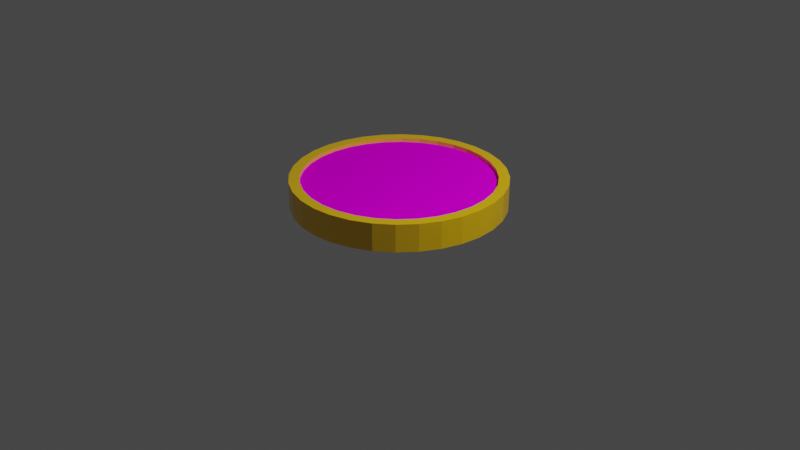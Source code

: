 # Source: simtoken.blend  (saved by Blender 3.3.6; exported with 4.5.12 LTS)
import bpy
from mathutils import Matrix  # noqa: F401  (used for matrix-valued properties, if any)

bpy.ops.wm.read_factory_settings(use_empty=True)
scene = bpy.context.scene
scene.name = 'Scene'

# ---- collections
col_collection = bpy.data.collections.new('Collection'); scene.collection.children.link(col_collection)

# ---- materials (node trees are filled in below, after node groups)
mat_xlogo = bpy.data.materials.new('xlogo')
mat_xlogo.alpha_threshold = 0.0
mat_xlogo.use_transparent_shadow = False
mat_xlogo.line_color = (0.0, 0.0, 0.0, 1.0)
mat_coinedge = bpy.data.materials.new('coinedge')
mat_coinedge.use_transparent_shadow = False

# ---- material node trees
mat_xlogo.use_nodes = True; mat_xlogo.node_tree.nodes.clear()
_N = mat_xlogo.node_tree.nodes; _L = mat_xlogo.node_tree.links
n0 = _N.new('ShaderNodeOutputMaterial'); n0.name = 'Material Output'; n0.location = (300, 300)
n1 = _N.new('ShaderNodeBsdfPrincipled'); n1.name = 'Principled BSDF'; n1.location = (10, 300)
n1.distribution = 'GGX'
n1.subsurface_method = 'BURLEY'
n1.inputs[2].default_value = 0.007362
n1.inputs[3].default_value = 1.45
n1.inputs[13].default_value = 0.0
n1.inputs[27].default_value = (0.0, 0.0, 0.0, 1.0)
n1.inputs[28].default_value = 1.0
n2 = _N.new('ShaderNodeTexImage'); n2.name = 'Image Texture'; n2.location = (-280, 280)
_L.new(n1.outputs[0], n0.inputs[0])
_L.new(n2.outputs[0], n1.inputs[0])
n0.is_active_output = True
mat_coinedge.use_nodes = True; mat_coinedge.node_tree.nodes.clear()
_N = mat_coinedge.node_tree.nodes; _L = mat_coinedge.node_tree.links
n0 = _N.new('ShaderNodeBsdfPrincipled'); n0.name = 'Principled BSDF'; n0.location = (10, 300)
n0.distribution = 'GGX'
n0.subsurface_method = 'BURLEY'
n0.inputs[0].default_value = (1.0, 0.5883, 0.0, 1.0)
n0.inputs[2].default_value = 0.2178
n0.inputs[3].default_value = 1.45
n0.inputs[13].default_value = 1.0
n0.inputs[27].default_value = (0.0, 0.0, 0.0, 1.0)
n0.inputs[28].default_value = 1.0
n1 = _N.new('ShaderNodeOutputMaterial'); n1.name = 'Material Output'; n1.location = (300, 300)
_L.new(n0.outputs[0], n1.inputs[0])
n1.is_active_output = True

# ---- world
world_world = bpy.data.worlds.new('World'); scene.world = world_world
world_world.use_nodes = True; world_world.node_tree.nodes.clear()
_N = world_world.node_tree.nodes; _L = world_world.node_tree.links
n0 = _N.new('ShaderNodeOutputWorld'); n0.name = 'World Output'; n0.location = (300, 300)
n1 = _N.new('ShaderNodeBackground'); n1.name = 'Background'; n1.location = (10, 300)
n1.inputs[0].default_value = (0.05088, 0.05088, 0.05088, 1.0)
_L.new(n1.outputs[0], n0.inputs[0])
n0.is_active_output = True
world_world.color = (0.05088, 0.05088, 0.05088)
world_world.use_sun_shadow = False
world_world.sun_shadow_jitter_overblur = 0.0

# ---- cameras
cam_camera = bpy.data.cameras.new('Camera')
cam_camera.clip_end = 100.0
cam_camera.ortho_scale = 7.314

# ---- lights
light_light = bpy.data.lights.new('Light', 'POINT')
light_light.transmission_factor = 0.0
light_light.energy = 1000.0
light_light.shadow_soft_size = 0.1
light_light.shadow_maximum_resolution = 0.006
light_light.use_absolute_resolution = True

# ---- meshes
me_cylinder = bpy.data.meshes.new('Cylinder')
me_cylinder.from_pydata([(0.0, 1.0, -1.0), (0.0, 1.0, 1.0), (0.1951, 0.9808, -1.0), (0.1951, 0.9808, 1.0), (0.3827, 0.9239, -1.0), (0.3827, 0.9239, 1.0), (0.5556, 0.8315, -1.0), (0.5556, 0.8315, 1.0), (0.7071, 0.7071, -1.0), (0.7071, 0.7071, 1.0), (0.8315, 0.5556, -1.0), (0.8315, 0.5556, 1.0), (0.9239, 0.3827, -1.0), (0.9239, 0.3827, 1.0), (0.9808, 0.1951, -1.0), (0.9808, 0.1951, 1.0), (1.0, 7.55e-08, -1.0), (1.0, 7.55e-08, 1.0), (0.9808, -0.1951, -1.0), (0.9808, -0.1951, 1.0), (0.9239, -0.3827, -1.0), (0.9239, -0.3827, 1.0), (0.8315, -0.5556, -1.0), (0.8315, -0.5556, 1.0), (0.7071, -0.7071, -1.0), (0.7071, -0.7071, 1.0), (0.5556, -0.8315, -1.0), (0.5556, -0.8315, 1.0), (0.3827, -0.9239, -1.0), (0.3827, -0.9239, 1.0), (0.1951, -0.9808, -1.0), (0.1951, -0.9808, 1.0), (-3.258e-07, -1.0, -1.0), (-3.258e-07, -1.0, 1.0), (-0.1951, -0.9808, -1.0), (-0.1951, -0.9808, 1.0), (-0.3827, -0.9239, -1.0), (-0.3827, -0.9239, 1.0), (-0.5556, -0.8315, -1.0), (-0.5556, -0.8315, 1.0), (-0.7071, -0.7071, -1.0), (-0.7071, -0.7071, 1.0), (-0.8315, -0.5556, -1.0), (-0.8315, -0.5556, 1.0), (-0.9239, -0.3827, -1.0), (-0.9239, -0.3827, 1.0), (-0.9808, -0.1951, -1.0), (-0.9808, -0.1951, 1.0), (-1.0, 9.656e-07, -1.0), (-1.0, 9.656e-07, 1.0), (-0.9808, 0.1951, -1.0), (-0.9808, 0.1951, 1.0), (-0.9239, 0.3827, -1.0), (-0.9239, 0.3827, 1.0), (-0.8315, 0.5556, -1.0), (-0.8315, 0.5556, 1.0), (-0.7071, 0.7071, -1.0), (-0.7071, 0.7071, 1.0), (-0.5556, 0.8315, -1.0), (-0.5556, 0.8315, 1.0), (-0.3827, 0.9239, -1.0), (-0.3827, 0.9239, 1.0), (-0.1951, 0.9808, -1.0), (-0.1951, 0.9808, 1.0)], [], [(0, 1, 3, 2), (2, 3, 5, 4), (4, 5, 7, 6), (6, 7, 9, 8), (8, 9, 11, 10), (10, 11, 13, 12), (12, 13, 15, 14), (14, 15, 17, 16), (16, 17, 19, 18), (18, 19, 21, 20), (20, 21, 23, 22), (22, 23, 25, 24), (24, 25, 27, 26), (26, 27, 29, 28), (28, 29, 31, 30), (30, 31, 33, 32), (32, 33, 35, 34), (34, 35, 37, 36), (36, 37, 39, 38), (38, 39, 41, 40), (40, 41, 43, 42), (42, 43, 45, 44), (44, 45, 47, 46), (46, 47, 49, 48), (48, 49, 51, 50), (50, 51, 53, 52), (52, 53, 55, 54), (54, 55, 57, 56), (56, 57, 59, 58), (58, 59, 61, 60), (3, 1, 63, 61, 59, 57, 55, 53, 51, 49, 47, 45, 43, 41, 39, 37, 35, 33, 31, 29, 27, 25, 23, 21, 19, 17, 15, 13, 11, 9, 7, 5), (60, 61, 63, 62), (62, 63, 1, 0), (0, 2, 4, 6, 8, 10, 12, 14, 16, 18, 20, 22, 24, 26, 28, 30, 32, 34, 36, 38, 40, 42, 44, 46, 48, 50, 52, 54, 56, 58, 60, 62)])
_uv = me_cylinder.uv_layers.new(name='UVMap')
_uv.uv.foreach_set('vector', [1.0, 0.5, 1.0, 1.0, 0.9688, 1.0, 0.9688, 0.5, 0.9688, 0.5, 0.9688, 1.0, 0.9375, 1.0, 0.9375, 0.5, 0.9375, 0.5, 0.9375, 1.0, 0.9062, 1.0, 0.9062, 0.5, 0.9062, 0.5, 0.9062, 1.0, 0.875, 1.0, 0.875, 0.5, 0.875, 0.5, 0.875, 1.0, 0.8438, 1.0, 0.8438, 0.5, 0.8438, 0.5, 0.8438, 1.0, 0.8125, 1.0, 0.8125, 0.5, 0.8125, 0.5, 0.8125, 1.0, 0.7812, 1.0, 0.7812, 0.5, 0.7812, 0.5, 0.7812, 1.0, 0.75, 1.0, 0.75, 0.5, 0.75, 0.5, 0.75, 1.0, 0.7188, 1.0, 0.7188, 0.5, 0.7188, 0.5, 0.7188, 1.0, 0.6875, 1.0, 0.6875, 0.5, 0.6875, 0.5, 0.6875, 1.0, 0.6562, 1.0, 0.6562, 0.5, 0.6562, 0.5, 0.6562, 1.0, 0.625, 1.0, 0.625, 0.5, 0.625, 0.5, 0.625, 1.0, 0.5938, 1.0, 0.5938, 0.5, 0.5938, 0.5, 0.5938, 1.0, 0.5625, 1.0, 0.5625, 0.5, 0.5625, 0.5, 0.5625, 1.0, 0.5312, 1.0, 0.5312, 0.5, 0.5312, 0.5, 0.5312, 1.0, 0.5, 1.0, 0.5, 0.5, 0.5, 0.5, 0.5, 1.0, 0.4688, 1.0, 0.4688, 0.5, 0.4688, 0.5, 0.4688, 1.0, 0.4375, 1.0, 0.4375, 0.5, 0.4375, 0.5, 0.4375, 1.0, 0.4062, 1.0, 0.4062, 0.5, 0.4062, 0.5, 0.4062, 1.0, 0.375, 1.0, 0.375, 0.5, 0.375, 0.5, 0.375, 1.0, 0.3438, 1.0, 0.3438, 0.5, 0.3438, 0.5, 0.3438, 1.0, 0.3125, 1.0, 0.3125, 0.5, 0.3125, 0.5, 0.3125, 1.0, 0.2812, 1.0, 0.2812, 0.5, 0.2812, 0.5, 0.2812, 1.0, 0.25, 1.0, 0.25, 0.5, 0.25, 0.5, 0.25, 1.0, 0.2188, 1.0, 0.2188, 0.5, 0.2188, 0.5, 0.2188, 1.0, 0.1875, 1.0, 0.1875, 0.5, 0.1875, 0.5, 0.1875, 1.0, 0.1562, 1.0, 0.1562, 0.5, 0.1562, 0.5, 0.1562, 1.0, 0.125, 1.0, 0.125, 0.5, 0.125, 0.5, 0.125, 1.0, 0.09375, 1.0, 0.09375, 0.5, 0.09375, 0.5, 0.09375, 1.0, 0.0625, 1.0, 0.0625, 0.5, 0.2968, 0.4854, 0.25, 0.49, 0.2032, 0.4854, 0.1582, 0.4717, 0.1167, 0.4496, 0.08029, 0.4197, 0.05045, 0.3833, 0.02827, 0.3418, 0.01461, 0.2968, 0.01, 0.25, 0.01461, 0.2032, 0.02827, 0.1582, 0.05045, 0.1167, 0.08029, 0.08029, 0.1167, 0.05045, 0.1582, 0.02827, 0.2032, 0.01461, 0.25, 0.01, 0.2968, 0.01461, 0.3418, 0.02827, 0.3833, 0.05045, 0.4197, 0.08029, 0.4496, 0.1167, 0.4717, 0.1582, 0.4854, 0.2032, 0.49, 0.25, 0.4854, 0.2968, 0.4717, 0.3418, 0.4496, 0.3833, 0.4197, 0.4197, 0.3833, 0.4496, 0.3418, 0.4717, 0.0625, 0.5, 0.0625, 1.0, 0.03125, 1.0, 0.03125, 0.5, 0.03125, 0.5, 0.03125, 1.0, 0.0, 1.0, 0.0, 0.5, 0.4726, 1.002, 0.571, 0.9973, 0.6666, 0.9739, 0.7559, 0.9323, 0.8353, 0.874, 0.9018, 0.8014, 0.9529, 0.7172, 0.9866, 0.6247, 1.002, 0.5274, 0.9973, 0.429, 0.9739, 0.3334, 0.9323, 0.2441, 0.874, 0.1647, 0.8014, 0.09817, 0.7172, 0.04709, 0.6247, 0.01341, 0.5274, -0.001572, 0.429, 0.002723, 0.3334, 0.02613, 0.2441, 0.06774, 0.1647, 0.126, 0.09817, 0.1986, 0.04709, 0.2828, 0.01341, 0.3753, -0.001572, 0.4726, 0.002723, 0.571, 0.02613, 0.6666, 0.06775, 0.7559, 0.126, 0.8353, 0.1986, 0.9018, 0.2828, 0.9529, 0.3753, 0.9866])
me_cylinder.materials.append(mat_xlogo)
me_cylinder.use_remesh_fix_poles = True
me_cylinder.use_remesh_preserve_attributes = False
me_cylinder.use_mirror_vertex_groups = False
me_cylinder.update()
me_cylinder_001 = bpy.data.meshes.new('Cylinder.001')
me_cylinder_001.from_pydata([(0.0, 1.0, -1.0), (0.0, 1.0, 1.0), (0.1951, 0.9808, -1.0), (0.1951, 0.9808, 1.0), (0.3827, 0.9239, -1.0), (0.3827, 0.9239, 1.0), (0.5556, 0.8315, -1.0), (0.5556, 0.8315, 1.0), (0.7071, 0.7071, -1.0), (0.7071, 0.7071, 1.0), (0.8315, 0.5556, -1.0), (0.8315, 0.5556, 1.0), (0.9239, 0.3827, -1.0), (0.9239, 0.3827, 1.0), (0.9808, 0.1951, -1.0), (0.9808, 0.1951, 1.0), (1.0, 7.55e-08, -1.0), (1.0, 7.55e-08, 1.0), (0.9808, -0.1951, -1.0), (0.9808, -0.1951, 1.0), (0.9239, -0.3827, -1.0), (0.9239, -0.3827, 1.0), (0.8315, -0.5556, -1.0), (0.8315, -0.5556, 1.0), (0.7071, -0.7071, -1.0), (0.7071, -0.7071, 1.0), (0.5556, -0.8315, -1.0), (0.5556, -0.8315, 1.0), (0.3827, -0.9239, -1.0), (0.3827, -0.9239, 1.0), (0.1951, -0.9808, -1.0), (0.1951, -0.9808, 1.0), (-3.258e-07, -1.0, -1.0), (-3.258e-07, -1.0, 1.0), (-0.1951, -0.9808, -1.0), (-0.1951, -0.9808, 1.0), (-0.3827, -0.9239, -1.0), (-0.3827, -0.9239, 1.0), (-0.5556, -0.8315, -1.0), (-0.5556, -0.8315, 1.0), (-0.7071, -0.7071, -1.0), (-0.7071, -0.7071, 1.0), (-0.8315, -0.5556, -1.0), (-0.8315, -0.5556, 1.0), (-0.9239, -0.3827, -1.0), (-0.9239, -0.3827, 1.0), (-0.9808, -0.1951, -1.0), (-0.9808, -0.1951, 1.0), (-1.0, 9.656e-07, -1.0), (-1.0, 9.656e-07, 1.0), (-0.9808, 0.1951, -1.0), (-0.9808, 0.1951, 1.0), (-0.9239, 0.3827, -1.0), (-0.9239, 0.3827, 1.0), (-0.8315, 0.5556, -1.0), (-0.8315, 0.5556, 1.0), (-0.7071, 0.7071, -1.0), (-0.7071, 0.7071, 1.0), (-0.5556, 0.8315, -1.0), (-0.5556, 0.8315, 1.0), (-0.3827, 0.9239, -1.0), (-0.3827, 0.9239, 1.0), (-0.1951, 0.9808, -1.0), (-0.1951, 0.9808, 1.0), (-0.8315, 0.3444, 1.0), (-0.8315, 0.3444, -1.0), (-0.7483, 0.5, 1.0), (-0.7483, 0.5, -1.0), (0.3444, 0.8315, 1.0), (0.3444, 0.8315, -1.0), (0.1756, 0.8827, 1.0), (0.1756, 0.8827, -1.0), (-0.8827, 0.1756, 1.0), (-0.8827, 0.1756, -1.0), (0.6364, 0.6364, 1.0), (0.6364, 0.6364, -1.0), (0.5, -0.7483, 1.0), (0.5, -0.7483, -1.0), (0.3444, -0.8315, 1.0), (0.3444, -0.8315, -1.0), (0.7483, 0.5, 1.0), (0.7483, 0.5, -1.0), (0.1756, -0.8827, 1.0), (0.1756, -0.8827, -1.0), (-0.3444, -0.8315, 1.0), (-0.3444, -0.8315, -1.0), (-0.9, 8.69e-07, 1.0), (-0.9, 8.69e-07, -1.0), (-0.3444, 0.8315, 1.0), (-0.3444, 0.8315, -1.0), (-0.5, -0.7483, 1.0), (-0.5, -0.7483, -1.0), (0.8827, -0.1756, 1.0), (0.8827, -0.1756, -1.0), (0.6364, -0.6364, 1.0), (0.6364, -0.6364, -1.0), (0.8315, -0.3444, 1.0), (0.8315, -0.3444, -1.0), (0.9, 6.795e-08, 1.0), (0.9, 6.795e-08, -1.0), (-0.6364, 0.6364, 1.0), (-0.6364, 0.6364, -1.0), (-0.5, 0.7483, 1.0), (-0.5, 0.7483, -1.0), (-2.933e-07, -0.9, 1.0), (-2.933e-07, -0.9, -1.0), (0.0, 0.9, 1.0), (0.0, 0.9, -1.0), (0.8827, 0.1756, 1.0), (0.8827, 0.1756, -1.0), (0.5, 0.7483, 1.0), (0.5, 0.7483, -1.0), (0.8315, 0.3444, 1.0), (0.8315, 0.3444, -1.0), (-0.8315, -0.3444, 1.0), (-0.8315, -0.3444, -1.0), (-0.7483, -0.5, 1.0), (-0.7483, -0.5, -1.0), (-0.8827, -0.1756, 1.0), (-0.8827, -0.1756, -1.0), (-0.6364, -0.6364, 1.0), (-0.6364, -0.6364, -1.0), (-0.1756, -0.8827, 1.0), (-0.1756, -0.8827, -1.0), (0.7483, -0.5, 1.0), (0.7483, -0.5, -1.0), (-0.1756, 0.8827, 1.0), (-0.1756, 0.8827, -1.0)], [], [(0, 1, 3, 2), (2, 3, 5, 4), (4, 5, 7, 6), (6, 7, 9, 8), (8, 9, 11, 10), (10, 11, 13, 12), (12, 13, 15, 14), (14, 15, 17, 16), (16, 17, 19, 18), (18, 19, 21, 20), (20, 21, 23, 22), (22, 23, 25, 24), (24, 25, 27, 26), (26, 27, 29, 28), (28, 29, 31, 30), (30, 31, 33, 32), (32, 33, 35, 34), (34, 35, 37, 36), (36, 37, 39, 38), (38, 39, 41, 40), (40, 41, 43, 42), (42, 43, 45, 44), (44, 45, 47, 46), (46, 47, 49, 48), (48, 49, 51, 50), (50, 51, 53, 52), (52, 53, 55, 54), (54, 55, 57, 56), (56, 57, 59, 58), (58, 59, 61, 60), (3, 1, 63, 61, 59, 57, 55, 53, 51, 49, 86, 72, 64, 66, 100, 102, 88, 126, 106, 70, 68, 110, 74, 80, 112, 108, 98, 17, 15, 13, 11, 9, 7, 5), (60, 61, 63, 62), (62, 63, 1, 0), (0, 2, 4, 6, 8, 10, 12, 14, 16, 99, 109, 113, 81, 75, 111, 69, 71, 107, 127, 89, 103, 101, 67, 65, 73, 87, 48, 50, 52, 54, 56, 58, 60, 62), (93, 92, 98, 99), (95, 94, 124, 125), (125, 124, 96, 97), (73, 72, 86, 87), (109, 108, 112, 113), (99, 98, 108, 109), (81, 80, 74, 75), (107, 106, 126, 127), (123, 122, 104, 105), (67, 66, 64, 65), (105, 104, 82, 83), (127, 126, 88, 89), (75, 74, 110, 111), (91, 90, 84, 85), (17, 98, 92, 96, 124, 94, 76, 78, 82, 104, 122, 84, 90, 120, 116, 114, 118, 86, 49, 47, 45, 43, 41, 39, 37, 35, 33, 31, 29, 27, 25, 23, 21, 19), (111, 110, 68, 69), (77, 76, 94, 95), (103, 102, 100, 101), (65, 64, 72, 73), (79, 78, 76, 77), (121, 120, 90, 91), (115, 114, 116, 117), (71, 70, 106, 107), (113, 112, 80, 81), (87, 86, 118, 119), (97, 96, 92, 93), (85, 84, 122, 123), (89, 88, 102, 103), (69, 68, 70, 71), (83, 82, 78, 79), (119, 118, 114, 115), (101, 100, 66, 67), (117, 116, 120, 121), (48, 87, 119, 115, 117, 121, 91, 85, 123, 105, 83, 79, 77, 95, 125, 97, 93, 99, 16, 18, 20, 22, 24, 26, 28, 30, 32, 34, 36, 38, 40, 42, 44, 46)])
_uv = me_cylinder_001.uv_layers.new(name='UVMap')
_uv.uv.foreach_set('vector', [1.0, 0.5, 1.0, 1.0, 0.9688, 1.0, 0.9688, 0.5, 0.9688, 0.5, 0.9688, 1.0, 0.9375, 1.0, 0.9375, 0.5, 0.9375, 0.5, 0.9375, 1.0, 0.9062, 1.0, 0.9062, 0.5, 0.9062, 0.5, 0.9062, 1.0, 0.875, 1.0, 0.875, 0.5, 0.875, 0.5, 0.875, 1.0, 0.8438, 1.0, 0.8438, 0.5, 0.8438, 0.5, 0.8438, 1.0, 0.8125, 1.0, 0.8125, 0.5, 0.8125, 0.5, 0.8125, 1.0, 0.7812, 1.0, 0.7812, 0.5, 0.7812, 0.5, 0.7812, 1.0, 0.75, 1.0, 0.75, 0.5, 0.75, 0.5, 0.75, 1.0, 0.7188, 1.0, 0.7188, 0.5, 0.7188, 0.5, 0.7188, 1.0, 0.6875, 1.0, 0.6875, 0.5, 0.6875, 0.5, 0.6875, 1.0, 0.6562, 1.0, 0.6562, 0.5, 0.6562, 0.5, 0.6562, 1.0, 0.625, 1.0, 0.625, 0.5, 0.625, 0.5, 0.625, 1.0, 0.5938, 1.0, 0.5938, 0.5, 0.5938, 0.5, 0.5938, 1.0, 0.5625, 1.0, 0.5625, 0.5, 0.5625, 0.5, 0.5625, 1.0, 0.5312, 1.0, 0.5312, 0.5, 0.5312, 0.5, 0.5312, 1.0, 0.5, 1.0, 0.5, 0.5, 0.5, 0.5, 0.5, 1.0, 0.4688, 1.0, 0.4688, 0.5, 0.4688, 0.5, 0.4688, 1.0, 0.4375, 1.0, 0.4375, 0.5, 0.4375, 0.5, 0.4375, 1.0, 0.4062, 1.0, 0.4062, 0.5, 0.4062, 0.5, 0.4062, 1.0, 0.375, 1.0, 0.375, 0.5, 0.375, 0.5, 0.375, 1.0, 0.3438, 1.0, 0.3438, 0.5, 0.3438, 0.5, 0.3438, 1.0, 0.3125, 1.0, 0.3125, 0.5, 0.3125, 0.5, 0.3125, 1.0, 0.2812, 1.0, 0.2812, 0.5, 0.2812, 0.5, 0.2812, 1.0, 0.25, 1.0, 0.25, 0.5, 0.25, 0.5, 0.25, 1.0, 0.2188, 1.0, 0.2188, 0.5, 0.2188, 0.5, 0.2188, 1.0, 0.1875, 1.0, 0.1875, 0.5, 0.1875, 0.5, 0.1875, 1.0, 0.1562, 1.0, 0.1562, 0.5, 0.1562, 0.5, 0.1562, 1.0, 0.125, 1.0, 0.125, 0.5, 0.125, 0.5, 0.125, 1.0, 0.09375, 1.0, 0.09375, 0.5, 0.09375, 0.5, 0.09375, 1.0, 0.0625, 1.0, 0.0625, 0.5, 0.2968, 0.4854, 0.25, 0.49, 0.2032, 0.4854, 0.1582, 0.4717, 0.1167, 0.4496, 0.08029, 0.4197, 0.05045, 0.3833, 0.02827, 0.3418, 0.01461, 0.2968, 0.01, 0.25, 0.034, 0.25, 0.03815, 0.2921, 0.05044, 0.3327, 0.0704, 0.37, 0.09727, 0.4027, 0.13, 0.4296, 0.1673, 0.4496, 0.2079, 0.4618, 0.25, 0.466, 0.2921, 0.4618, 0.3327, 0.4496, 0.37, 0.4296, 0.4027, 0.4027, 0.4296, 0.37, 0.4496, 0.3327, 0.4618, 0.2921, 0.466, 0.25, 0.49, 0.25, 0.4854, 0.2968, 0.4717, 0.3418, 0.4496, 0.3833, 0.4197, 0.4197, 0.3833, 0.4496, 0.3418, 0.4717, 0.0625, 0.5, 0.0625, 1.0, 0.03125, 1.0, 0.03125, 0.5, 0.03125, 0.5, 0.03125, 1.0, 0.0, 1.0, 0.0, 0.5, 0.75, 0.49, 0.7968, 0.4854, 0.8418, 0.4717, 0.8833, 0.4496, 0.9197, 0.4197, 0.9496, 0.3833, 0.9717, 0.3418, 0.9854, 0.2968, 0.99, 0.25, 0.966, 0.25, 0.9618, 0.2921, 0.9496, 0.3327, 0.9296, 0.37, 0.9027, 0.4027, 0.87, 0.4296, 0.8327, 0.4496, 0.7921, 0.4618, 0.75, 0.466, 0.7079, 0.4618, 0.6673, 0.4496, 0.63, 0.4296, 0.5973, 0.4027, 0.5704, 0.37, 0.5504, 0.3327, 0.5382, 0.2921, 0.534, 0.25, 0.51, 0.25, 0.5146, 0.2968, 0.5283, 0.3418, 0.5504, 0.3833, 0.5803, 0.4197, 0.6167, 0.4496, 0.6582, 0.4717, 0.7032, 0.4854, 0.7188, 0.5913, 0.7188, 0.75, 0.75, 0.75, 0.75, 0.5913, 0.625, 0.5913, 0.625, 0.75, 0.6562, 0.75, 0.6562, 0.5913, 0.6562, 0.5913, 0.6562, 0.75, 0.6875, 0.75, 0.6875, 0.5913, 0.2188, 0.5913, 0.2188, 0.75, 0.25, 0.75, 0.25, 0.5913, 0.7812, 0.5913, 0.7812, 0.75, 0.8125, 0.75, 0.8125, 0.5913, 0.75, 0.5913, 0.75, 0.75, 0.7812, 0.75, 0.7812, 0.5913, 0.8438, 0.5913, 0.8438, 0.75, 0.875, 0.75, 0.875, 0.5913, 0.0, 0.5913, 0.0, 0.75, 0.03125, 0.75, 0.03125, 0.5913, 0.4688, 0.5913, 0.4688, 0.75, 0.5, 0.75, 0.5, 0.5913, 0.1562, 0.5913, 0.1562, 0.75, 0.1875, 0.75, 0.1875, 0.5913, 0.5, 0.5913, 0.5, 0.75, 0.5312, 0.75, 0.5312, 0.5913, 0.03125, 0.5913, 0.03125, 0.75, 0.0625, 0.75, 0.0625, 0.5913, 0.875, 0.5913, 0.875, 0.75, 0.9062, 0.75, 0.9062, 0.5913, 0.4062, 0.5913, 0.4062, 0.75, 0.4375, 0.75, 0.4375, 0.5913, 0.49, 0.25, 0.466, 0.25, 0.4618, 0.2079, 0.4496, 0.1673, 0.4296, 0.13, 0.4027, 0.09726, 0.37, 0.0704, 0.3327, 0.05044, 0.2921, 0.03815, 0.25, 0.034, 0.2079, 0.03815, 0.1673, 0.05044, 0.13, 0.0704, 0.09726, 0.09727, 0.0704, 0.13, 0.05044, 0.1673, 0.03815, 0.2079, 0.034, 0.25, 0.01, 0.25, 0.01461, 0.2032, 0.02827, 0.1582, 0.05045, 0.1167, 0.08029, 0.08029, 0.1167, 0.05045, 0.1582, 0.02827, 0.2032, 0.01461, 0.25, 0.01, 0.2968, 0.01461, 0.3418, 0.02827, 0.3833, 0.05045, 0.4197, 0.08029, 0.4496, 0.1167, 0.4717, 0.1582, 0.4854, 0.2032, 0.9062, 0.5913, 0.9062, 0.75, 0.9375, 0.75, 0.9375, 0.5913, 0.5938, 0.5913, 0.5938, 0.75, 0.625, 0.75, 0.625, 0.5913, 0.09375, 0.5913, 0.09375, 0.75, 0.125, 0.75, 0.125, 0.5913, 0.1875, 0.5913, 0.1875, 0.75, 0.2188, 0.75, 0.2188, 0.5913, 0.5625, 0.5913, 0.5625, 0.75, 0.5938, 0.75, 0.5938, 0.5913, 0.375, 0.5913, 0.375, 0.75, 0.4062, 0.75, 0.4062, 0.5913, 0.3125, 0.5913, 0.3125, 0.75, 0.3438, 0.75, 0.3438, 0.5913, 0.9688, 0.5913, 0.9688, 0.75, 1.0, 0.75, 1.0, 0.5913, 0.8125, 0.5913, 0.8125, 0.75, 0.8438, 0.75, 0.8438, 0.5913, 0.25, 0.5913, 0.25, 0.75, 0.2812, 0.75, 0.2812, 0.5913, 0.6875, 0.5913, 0.6875, 0.75, 0.7188, 0.75, 0.7188, 0.5913, 0.4375, 0.5913, 0.4375, 0.75, 0.4688, 0.75, 0.4688, 0.5913, 0.0625, 0.5913, 0.0625, 0.75, 0.09375, 0.75, 0.09375, 0.5913, 0.9375, 0.5913, 0.9375, 0.75, 0.9688, 0.75, 0.9688, 0.5913, 0.5312, 0.5913, 0.5312, 0.75, 0.5625, 0.75, 0.5625, 0.5913, 0.2812, 0.5913, 0.2812, 0.75, 0.3125, 0.75, 0.3125, 0.5913, 0.125, 0.5913, 0.125, 0.75, 0.1562, 0.75, 0.1562, 0.5913, 0.3438, 0.5913, 0.3438, 0.75, 0.375, 0.75, 0.375, 0.5913, 0.51, 0.25, 0.534, 0.25, 0.5382, 0.2079, 0.5504, 0.1673, 0.5704, 0.13, 0.5973, 0.09727, 0.63, 0.0704, 0.6673, 0.05044, 0.7079, 0.03815, 0.75, 0.034, 0.7921, 0.03815, 0.8327, 0.05044, 0.87, 0.0704, 0.9027, 0.09726, 0.9296, 0.13, 0.9496, 0.1673, 0.9618, 0.2079, 0.966, 0.25, 0.99, 0.25, 0.9854, 0.2032, 0.9717, 0.1582, 0.9496, 0.1167, 0.9197, 0.08029, 0.8833, 0.05045, 0.8418, 0.02827, 0.7968, 0.01461, 0.75, 0.01, 0.7032, 0.01461, 0.6582, 0.02827, 0.6167, 0.05045, 0.5803, 0.08029, 0.5504, 0.1167, 0.5283, 0.1582, 0.5146, 0.2032])
me_cylinder_001.materials.append(mat_coinedge)
me_cylinder_001.use_remesh_fix_poles = True
me_cylinder_001.use_remesh_preserve_attributes = False
me_cylinder_001.use_mirror_vertex_groups = False
me_cylinder_001.update()

# ---- objects
ob_light = bpy.data.objects.new('Light', light_light)
ob_camera = bpy.data.objects.new('Camera', cam_camera)
ob_coinmiddle = bpy.data.objects.new('coinmiddle', me_cylinder)
ob_cylinder_001 = bpy.data.objects.new('Cylinder.001', me_cylinder_001)

# ---- transforms, parenting, visibility, modifiers, constraints
ob_light.location = (4.076, 1.005, 5.904)
ob_light.rotation_euler = (0.6503, 0.05522, 1.866)
ob_light.lock_rotations_4d = False
ob_light.empty_display_type = 'ARROWS'
ob_light.color = (0.0, 0.0, 0.0, 0.0)
ob_light.lineart.crease_threshold = 0.0
ob_camera.location = (7.359, -6.926, 4.958)
ob_camera.rotation_euler = (1.109, 0.0, 0.8149)
ob_camera.lock_rotations_4d = False
ob_camera.empty_display_type = 'ARROWS'
ob_camera.color = (0.0, 0.0, 0.0, 0.0)
ob_camera.display_type = 'WIRE'
ob_camera.lineart.crease_threshold = 0.0
ob_coinmiddle.location = (0.0, 0.0, 0.3364)
ob_coinmiddle.scale = (1.0, 1.0, -0.1)
ob_coinmiddle.lock_scale = (True, True, True)
ob_coinmiddle.lineart.crease_threshold = 0.0
ob_cylinder_001.location = (0.0, 0.0, 0.3364)
ob_cylinder_001.scale = (1.1, 1.1, -0.1419)
ob_cylinder_001.lock_scale = (True, True, True)
ob_cylinder_001.lineart.crease_threshold = 0.0

# ---- collection membership
col_collection.objects.link(ob_light)
col_collection.objects.link(ob_camera)
col_collection.objects.link(ob_coinmiddle)
col_collection.objects.link(ob_cylinder_001)

# ---- scene / render settings (as saved in the file)
scene.camera = ob_camera
scene.frame_start = 1; scene.frame_end = 250; scene.frame_set(1)
scene.render.engine = 'BLENDER_EEVEE_NEXT'
scene.cycles.use_denoising = False
scene.cycles.samples = 128
scene.cycles.sampling_pattern = 'TABULATED_SOBOL'
scene.cycles.use_adaptive_sampling = False
scene.cycles.use_light_tree = False
scene.view_settings.view_transform = 'Filmic'
bpy.context.view_layer.update()
